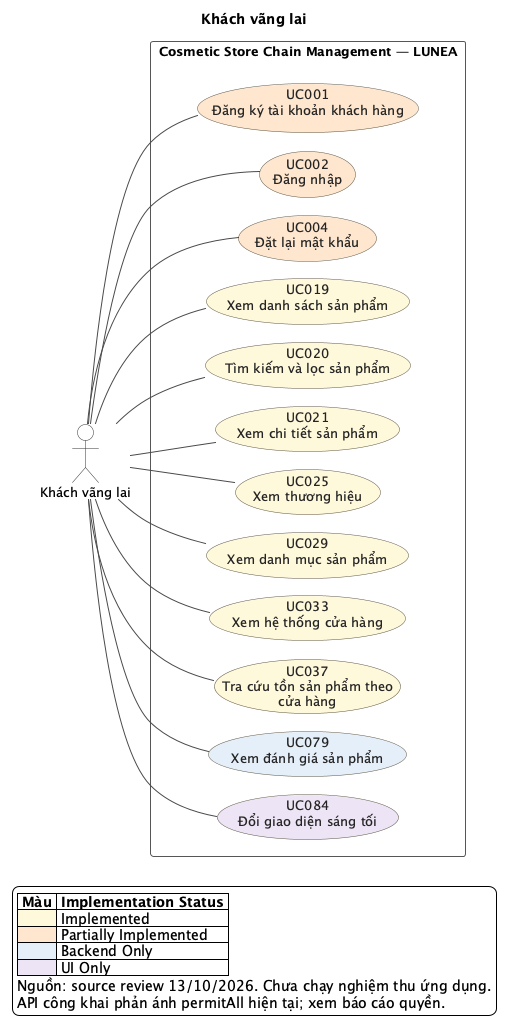

The diagram above was rendered by PlantUML. Its source (embedded in the PNG):
@startuml
!pragma layout smetana
left to right direction
skinparam backgroundColor #FFFFFF
skinparam shadowing false
skinparam defaultFontName SansSerif
skinparam defaultFontSize 13
skinparam ArrowColor #4A4A4A
skinparam ArrowThickness 1
skinparam actorStyle stickman
skinparam actorBackgroundColor #FFFFFF
skinparam actorBorderColor #333333
skinparam usecaseBorderColor #5C5544
skinparam usecaseFontColor #252525
skinparam rectangleBorderColor #565656
skinparam rectangleBackgroundColor #FFFFFF
skinparam nodesep 32
skinparam ranksep 70
title Khách vãng lai
actor "Khách vãng lai" as A_GUEST
rectangle "Cosmetic Store Chain Management — LUNEA" as SYSTEM {
  usecase "UC001\nĐăng ký tài khoản khách hàng" as UC001 #FFE7CE
  usecase "UC002\nĐăng nhập" as UC002 #FFE7CE
  usecase "UC004\nĐặt lại mật khẩu" as UC004 #FFE7CE
  usecase "UC019\nXem danh sách sản phẩm" as UC019 #FFF8DB
  usecase "UC020\nTìm kiếm và lọc sản phẩm" as UC020 #FFF8DB
  usecase "UC021\nXem chi tiết sản phẩm" as UC021 #FFF8DB
  usecase "UC025\nXem thương hiệu" as UC025 #FFF8DB
  usecase "UC029\nXem danh mục sản phẩm" as UC029 #FFF8DB
  usecase "UC033\nXem hệ thống cửa hàng" as UC033 #FFF8DB
  usecase "UC037\nTra cứu tồn sản phẩm theo\ncửa hàng" as UC037 #FFF8DB
  usecase "UC079\nXem đánh giá sản phẩm" as UC079 #E5EEF9
  usecase "UC084\nĐổi giao diện sáng tối" as UC084 #EDE5F4
}
A_GUEST -- UC001
A_GUEST -- UC002
A_GUEST -- UC004
A_GUEST -- UC019
A_GUEST -- UC020
A_GUEST -- UC021
A_GUEST -- UC025
A_GUEST -- UC029
A_GUEST -- UC033
A_GUEST -- UC037
A_GUEST -- UC079
A_GUEST -- UC084
legend bottom left
|= Màu |= Implementation Status |
|<#FFF8DB> | Implemented |
|<#FFE7CE> | Partially Implemented |
|<#E5EEF9> | Backend Only |
|<#EDE5F4> | UI Only |
Nguồn: source review 13/10/2026. Chưa chạy nghiệm thu ứng dụng.
API công khai phản ánh permitAll hiện tại; xem báo cáo quyền.
endlegend
@enduml